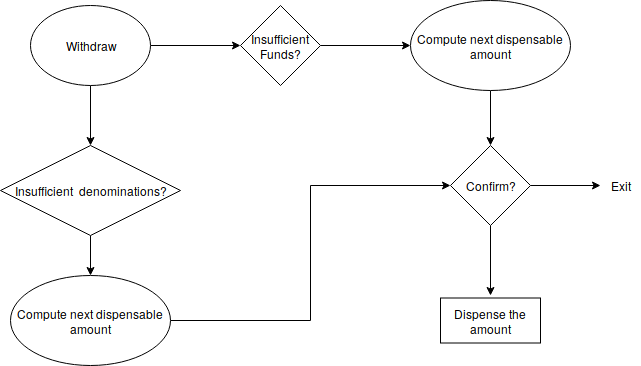

The diagram above was exported from draw.io. Its source (the exported page's mxGraphModel, read from the mxfile embedded in the PNG):
<mxGraphModel dx="791" dy="466" grid="1" gridSize="10" guides="1" tooltips="1" connect="1" arrows="1" fold="1" page="1" pageScale="1" pageWidth="850" pageHeight="1100" math="0" shadow="0">
  <root>
    <mxCell id="0" />
    <mxCell id="1" parent="0" />
    <mxCell id="dxd_Yj4XU7PyoPgmxS4v-3" style="edgeStyle=orthogonalEdgeStyle;rounded=0;orthogonalLoop=1;jettySize=auto;html=1;exitX=0.5;exitY=1;exitDx=0;exitDy=0;entryX=0.5;entryY=0;entryDx=0;entryDy=0;" parent="1" source="dxd_Yj4XU7PyoPgmxS4v-1" target="dxd_Yj4XU7PyoPgmxS4v-2" edge="1">
      <mxGeometry relative="1" as="geometry" />
    </mxCell>
    <mxCell id="dxd_Yj4XU7PyoPgmxS4v-5" style="edgeStyle=orthogonalEdgeStyle;rounded=0;orthogonalLoop=1;jettySize=auto;html=1;exitX=1;exitY=0.5;exitDx=0;exitDy=0;entryX=0;entryY=0.5;entryDx=0;entryDy=0;" parent="1" source="dxd_Yj4XU7PyoPgmxS4v-1" target="dxd_Yj4XU7PyoPgmxS4v-4" edge="1">
      <mxGeometry relative="1" as="geometry" />
    </mxCell>
    <mxCell id="dxd_Yj4XU7PyoPgmxS4v-1" value="Withdraw" style="ellipse;whiteSpace=wrap;html=1;" parent="1" vertex="1">
      <mxGeometry x="80" y="80" width="120" height="80" as="geometry" />
    </mxCell>
    <mxCell id="dxd_Yj4XU7PyoPgmxS4v-7" style="edgeStyle=orthogonalEdgeStyle;rounded=0;orthogonalLoop=1;jettySize=auto;html=1;exitX=0.5;exitY=1;exitDx=0;exitDy=0;entryX=0.5;entryY=0;entryDx=0;entryDy=0;" parent="1" source="dxd_Yj4XU7PyoPgmxS4v-2" target="dxd_Yj4XU7PyoPgmxS4v-6" edge="1">
      <mxGeometry relative="1" as="geometry" />
    </mxCell>
    <mxCell id="dxd_Yj4XU7PyoPgmxS4v-2" value="Insufficient&amp;nbsp;&amp;nbsp;denominations?" style="rhombus;whiteSpace=wrap;html=1;" parent="1" vertex="1">
      <mxGeometry x="50" y="220" width="180" height="90" as="geometry" />
    </mxCell>
    <mxCell id="dxd_Yj4XU7PyoPgmxS4v-9" style="edgeStyle=orthogonalEdgeStyle;rounded=0;orthogonalLoop=1;jettySize=auto;html=1;exitX=1;exitY=0.5;exitDx=0;exitDy=0;" parent="1" source="dxd_Yj4XU7PyoPgmxS4v-4" target="dxd_Yj4XU7PyoPgmxS4v-8" edge="1">
      <mxGeometry relative="1" as="geometry" />
    </mxCell>
    <mxCell id="dxd_Yj4XU7PyoPgmxS4v-4" value="Insufficient Funds?" style="rhombus;whiteSpace=wrap;html=1;" parent="1" vertex="1">
      <mxGeometry x="290" y="80" width="80" height="80" as="geometry" />
    </mxCell>
    <mxCell id="dxd_Yj4XU7PyoPgmxS4v-12" style="edgeStyle=orthogonalEdgeStyle;rounded=0;orthogonalLoop=1;jettySize=auto;html=1;exitX=1;exitY=0.5;exitDx=0;exitDy=0;entryX=0;entryY=0.5;entryDx=0;entryDy=0;" parent="1" source="dxd_Yj4XU7PyoPgmxS4v-6" target="dxd_Yj4XU7PyoPgmxS4v-10" edge="1">
      <mxGeometry relative="1" as="geometry" />
    </mxCell>
    <mxCell id="dxd_Yj4XU7PyoPgmxS4v-6" value="Compute next dispensable amount" style="ellipse;whiteSpace=wrap;html=1;" parent="1" vertex="1">
      <mxGeometry x="60" y="350" width="160" height="90" as="geometry" />
    </mxCell>
    <mxCell id="dxd_Yj4XU7PyoPgmxS4v-11" style="edgeStyle=orthogonalEdgeStyle;rounded=0;orthogonalLoop=1;jettySize=auto;html=1;exitX=0.5;exitY=1;exitDx=0;exitDy=0;entryX=0.5;entryY=0;entryDx=0;entryDy=0;" parent="1" source="dxd_Yj4XU7PyoPgmxS4v-8" target="dxd_Yj4XU7PyoPgmxS4v-10" edge="1">
      <mxGeometry relative="1" as="geometry" />
    </mxCell>
    <mxCell id="dxd_Yj4XU7PyoPgmxS4v-8" value="Compute next dispensable amount" style="ellipse;whiteSpace=wrap;html=1;" parent="1" vertex="1">
      <mxGeometry x="460" y="75" width="160" height="90" as="geometry" />
    </mxCell>
    <mxCell id="dxd_Yj4XU7PyoPgmxS4v-14" style="edgeStyle=orthogonalEdgeStyle;rounded=0;orthogonalLoop=1;jettySize=auto;html=1;exitX=1;exitY=0.5;exitDx=0;exitDy=0;entryX=0;entryY=0.5;entryDx=0;entryDy=0;" parent="1" source="dxd_Yj4XU7PyoPgmxS4v-10" target="dxd_Yj4XU7PyoPgmxS4v-13" edge="1">
      <mxGeometry relative="1" as="geometry" />
    </mxCell>
    <mxCell id="dxd_Yj4XU7PyoPgmxS4v-16" style="edgeStyle=orthogonalEdgeStyle;rounded=0;orthogonalLoop=1;jettySize=auto;html=1;exitX=0.5;exitY=1;exitDx=0;exitDy=0;" parent="1" source="dxd_Yj4XU7PyoPgmxS4v-10" edge="1">
      <mxGeometry relative="1" as="geometry">
        <mxPoint x="540" y="370" as="targetPoint" />
      </mxGeometry>
    </mxCell>
    <mxCell id="dxd_Yj4XU7PyoPgmxS4v-10" value="Confirm?" style="rhombus;whiteSpace=wrap;html=1;" parent="1" vertex="1">
      <mxGeometry x="500" y="220" width="80" height="80" as="geometry" />
    </mxCell>
    <mxCell id="dxd_Yj4XU7PyoPgmxS4v-13" value="Exit" style="text;html=1;strokeColor=none;fillColor=none;align=center;verticalAlign=middle;whiteSpace=wrap;rounded=0;" parent="1" vertex="1">
      <mxGeometry x="650" y="250" width="40" height="20" as="geometry" />
    </mxCell>
    <mxCell id="dxd_Yj4XU7PyoPgmxS4v-15" value="Dispense the amount" style="rounded=0;whiteSpace=wrap;html=1;" parent="1" vertex="1">
      <mxGeometry x="490" y="372.5" width="100" height="45" as="geometry" />
    </mxCell>
  </root>
</mxGraphModel>